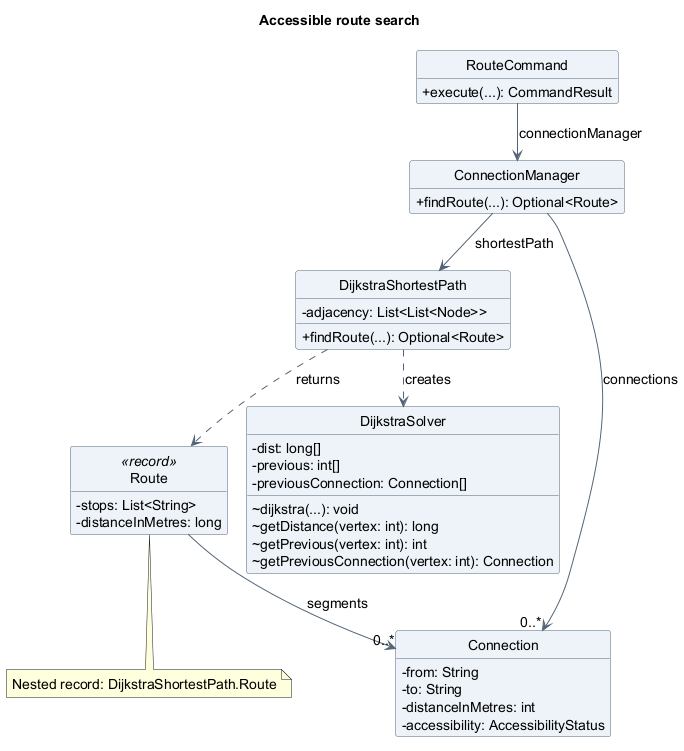

The diagram above was rendered by PlantUML. Its source (embedded in the PNG):
@startuml
!pragma layout smetana
title Accessible route search
skinparam backgroundColor white
skinparam shadowing false
skinparam defaultFontName SansSerif
skinparam defaultFontSize 14
skinparam classAttributeIconSize 0
skinparam classBackgroundColor #EDF3F8
skinparam classBorderColor #526477
skinparam ArrowColor #526477
hide circle
hide empty members

class RouteCommand {
  +execute(...): CommandResult
}
class ConnectionManager {
  +findRoute(...): Optional<Route>
}
class DijkstraShortestPath {
  -adjacency: List<List<Node>>
  +findRoute(...): Optional<Route>
}
class DijkstraSolver {
  -dist: long[]
  -previous: int[]
  -previousConnection: Connection[]
  ~dijkstra(...): void
  ~getDistance(vertex: int): long
  ~getPrevious(vertex: int): int
  ~getPreviousConnection(vertex: int): Connection
}
class Route <<record>> {
  -stops: List<String>
  -distanceInMetres: long
}
class Connection {
  -from: String
  -to: String
  -distanceInMetres: int
  -accessibility: AccessibilityStatus
}

RouteCommand --> ConnectionManager : connectionManager
ConnectionManager --> DijkstraShortestPath : shortestPath
ConnectionManager --> "0..*" Connection : connections
DijkstraShortestPath ..> DijkstraSolver : creates
DijkstraShortestPath ..> Route : returns
Route --> "0..*" Connection : segments

note bottom of Route
  Nested record: DijkstraShortestPath.Route
end note
@enduml